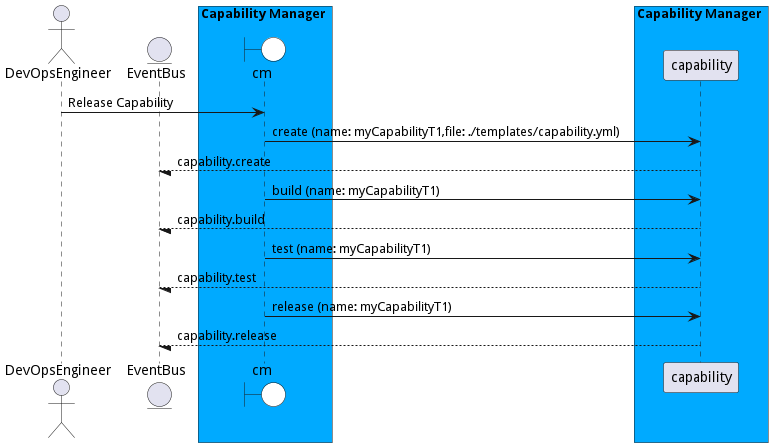

The diagram above was rendered by PlantUML. Its source (embedded in the PNG):
@startuml

actor "DevOpsEngineer"


entity EventBus

box Capability Manager #00aaff
    boundary cm #white
end box


box Capability Manager #00aaff
            participant capability
    end box


"DevOpsEngineer" -> cm: Release Capability

    cm -> "capability": create (name: myCapabilityT1,file: ./templates/capability.yml)

    "capability" --/ EventBus: capability.create

    cm -> "capability": build (name: myCapabilityT1)

    "capability" --/ EventBus: capability.build

    cm -> "capability": test (name: myCapabilityT1)

    "capability" --/ EventBus: capability.test

    cm -> "capability": release (name: myCapabilityT1)

    "capability" --/ EventBus: capability.release



@enduml